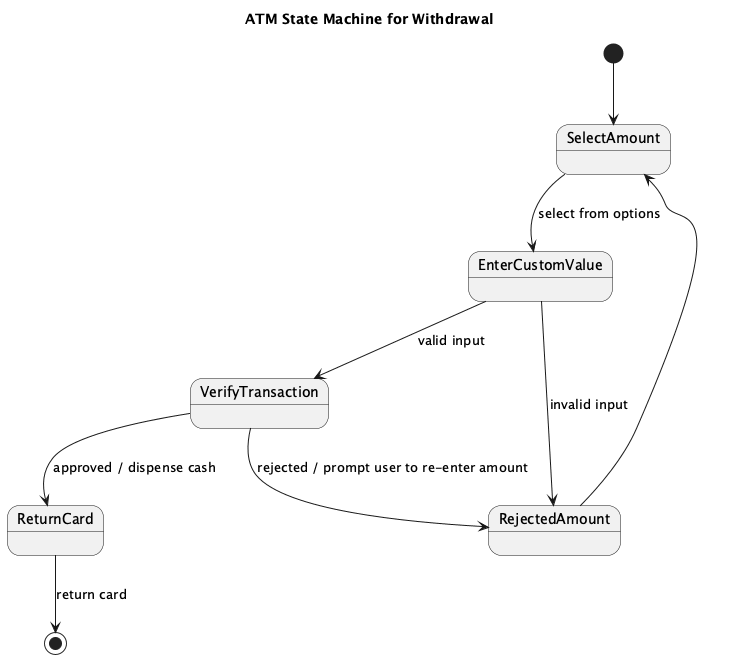

The diagram above was rendered by PlantUML. Its source (embedded in the PNG):
@startuml
title ATM State Machine for Withdrawal

[*] --> SelectAmount

state "SelectAmount" as SelectAmount
state "EnterCustomValue"
state "VerifyTransaction"
state "RejectedAmount"
state "ReturnCard"

SelectAmount --> EnterCustomValue : select from options
EnterCustomValue --> VerifyTransaction : valid input
EnterCustomValue --> RejectedAmount : invalid input

VerifyTransaction --> ReturnCard : approved / dispense cash
VerifyTransaction --> RejectedAmount : rejected / prompt user to re-enter amount

RejectedAmount --> SelectAmount
ReturnCard --> [*] : return card
@enduml